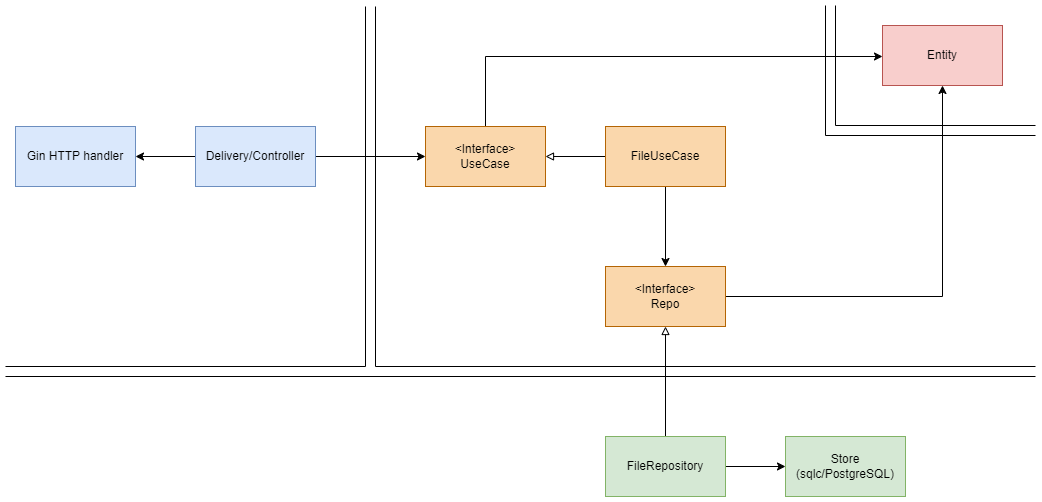

The diagram above was exported from draw.io. Its source (the exported page's mxGraphModel, read from the mxfile embedded in the PNG):
<mxGraphModel dx="1434" dy="772" grid="1" gridSize="10" guides="1" tooltips="1" connect="1" arrows="1" fold="1" page="1" pageScale="1" pageWidth="827" pageHeight="1169" math="0" shadow="0">
  <root>
    <mxCell id="0" />
    <mxCell id="1" parent="0" />
    <mxCell id="T4g7zrKCREyiVwhNeFFs-26" style="edgeStyle=orthogonalEdgeStyle;rounded=0;orthogonalLoop=1;jettySize=auto;html=1;entryX=1;entryY=0.5;entryDx=0;entryDy=0;" parent="1" source="T4g7zrKCREyiVwhNeFFs-2" target="T4g7zrKCREyiVwhNeFFs-3" edge="1">
      <mxGeometry relative="1" as="geometry" />
    </mxCell>
    <mxCell id="T4g7zrKCREyiVwhNeFFs-27" style="edgeStyle=orthogonalEdgeStyle;rounded=0;orthogonalLoop=1;jettySize=auto;html=1;entryX=0;entryY=0.5;entryDx=0;entryDy=0;" parent="1" source="T4g7zrKCREyiVwhNeFFs-2" target="T4g7zrKCREyiVwhNeFFs-19" edge="1">
      <mxGeometry relative="1" as="geometry" />
    </mxCell>
    <mxCell id="T4g7zrKCREyiVwhNeFFs-2" value="Delivery/Controller" style="rounded=0;whiteSpace=wrap;html=1;fillColor=#dae8fc;strokeColor=#6c8ebf;" parent="1" vertex="1">
      <mxGeometry x="220" y="160" width="120" height="60" as="geometry" />
    </mxCell>
    <mxCell id="T4g7zrKCREyiVwhNeFFs-3" value="Gin HTTP handler" style="rounded=0;whiteSpace=wrap;html=1;fillColor=#dae8fc;strokeColor=#6c8ebf;" parent="1" vertex="1">
      <mxGeometry x="40" y="160" width="120" height="60" as="geometry" />
    </mxCell>
    <mxCell id="T4g7zrKCREyiVwhNeFFs-5" value="" style="endArrow=none;html=1;rounded=0;" parent="1" edge="1">
      <mxGeometry width="50" height="50" relative="1" as="geometry">
        <mxPoint x="390" y="400" as="sourcePoint" />
        <mxPoint x="390" y="40" as="targetPoint" />
      </mxGeometry>
    </mxCell>
    <mxCell id="T4g7zrKCREyiVwhNeFFs-6" value="" style="endArrow=none;html=1;rounded=0;" parent="1" edge="1">
      <mxGeometry width="50" height="50" relative="1" as="geometry">
        <mxPoint x="400" y="400" as="sourcePoint" />
        <mxPoint x="400" y="40" as="targetPoint" />
      </mxGeometry>
    </mxCell>
    <mxCell id="T4g7zrKCREyiVwhNeFFs-7" value="Entity" style="rounded=0;whiteSpace=wrap;html=1;fillColor=#f8cecc;strokeColor=#b85450;" parent="1" vertex="1">
      <mxGeometry x="907" y="59" width="120" height="60" as="geometry" />
    </mxCell>
    <mxCell id="T4g7zrKCREyiVwhNeFFs-8" value="" style="endArrow=none;html=1;rounded=0;" parent="1" edge="1">
      <mxGeometry width="50" height="50" relative="1" as="geometry">
        <mxPoint x="850" y="169" as="sourcePoint" />
        <mxPoint x="850" y="39" as="targetPoint" />
      </mxGeometry>
    </mxCell>
    <mxCell id="T4g7zrKCREyiVwhNeFFs-9" value="" style="endArrow=none;html=1;rounded=0;" parent="1" edge="1">
      <mxGeometry width="50" height="50" relative="1" as="geometry">
        <mxPoint x="860" y="159" as="sourcePoint" />
        <mxPoint x="860" y="39" as="targetPoint" />
      </mxGeometry>
    </mxCell>
    <mxCell id="T4g7zrKCREyiVwhNeFFs-10" value="" style="endArrow=none;html=1;rounded=0;" parent="1" edge="1">
      <mxGeometry width="50" height="50" relative="1" as="geometry">
        <mxPoint x="1060" y="159" as="sourcePoint" />
        <mxPoint x="860" y="159" as="targetPoint" />
      </mxGeometry>
    </mxCell>
    <mxCell id="T4g7zrKCREyiVwhNeFFs-11" value="" style="endArrow=none;html=1;rounded=0;" parent="1" edge="1">
      <mxGeometry width="50" height="50" relative="1" as="geometry">
        <mxPoint x="1060" y="169" as="sourcePoint" />
        <mxPoint x="850" y="169" as="targetPoint" />
      </mxGeometry>
    </mxCell>
    <mxCell id="T4g7zrKCREyiVwhNeFFs-16" style="edgeStyle=orthogonalEdgeStyle;rounded=0;orthogonalLoop=1;jettySize=auto;html=1;" parent="1" source="T4g7zrKCREyiVwhNeFFs-12" target="T4g7zrKCREyiVwhNeFFs-13" edge="1">
      <mxGeometry relative="1" as="geometry" />
    </mxCell>
    <mxCell id="T4g7zrKCREyiVwhNeFFs-20" style="edgeStyle=orthogonalEdgeStyle;rounded=0;orthogonalLoop=1;jettySize=auto;html=1;entryX=1;entryY=0.5;entryDx=0;entryDy=0;endArrow=block;endFill=0;" parent="1" source="T4g7zrKCREyiVwhNeFFs-12" target="T4g7zrKCREyiVwhNeFFs-19" edge="1">
      <mxGeometry relative="1" as="geometry" />
    </mxCell>
    <mxCell id="T4g7zrKCREyiVwhNeFFs-21" style="edgeStyle=orthogonalEdgeStyle;rounded=0;orthogonalLoop=1;jettySize=auto;html=1;exitX=0.5;exitY=0;exitDx=0;exitDy=0;" parent="1" source="T4g7zrKCREyiVwhNeFFs-19" target="T4g7zrKCREyiVwhNeFFs-7" edge="1">
      <mxGeometry relative="1" as="geometry">
        <Array as="points">
          <mxPoint x="510" y="90" />
        </Array>
      </mxGeometry>
    </mxCell>
    <mxCell id="T4g7zrKCREyiVwhNeFFs-12" value="FileUseCase" style="rounded=0;whiteSpace=wrap;html=1;fillColor=#fad7ac;strokeColor=#b46504;" parent="1" vertex="1">
      <mxGeometry x="630" y="160" width="120" height="60" as="geometry" />
    </mxCell>
    <mxCell id="T4g7zrKCREyiVwhNeFFs-25" style="edgeStyle=orthogonalEdgeStyle;rounded=0;orthogonalLoop=1;jettySize=auto;html=1;entryX=0.5;entryY=1;entryDx=0;entryDy=0;" parent="1" source="T4g7zrKCREyiVwhNeFFs-13" target="T4g7zrKCREyiVwhNeFFs-7" edge="1">
      <mxGeometry relative="1" as="geometry" />
    </mxCell>
    <mxCell id="T4g7zrKCREyiVwhNeFFs-13" value="&amp;lt;Interface&amp;gt;&lt;br&gt;Repo" style="rounded=0;whiteSpace=wrap;html=1;fillColor=#fad7ac;strokeColor=#b46504;" parent="1" vertex="1">
      <mxGeometry x="630" y="300" width="120" height="60" as="geometry" />
    </mxCell>
    <mxCell id="T4g7zrKCREyiVwhNeFFs-14" value="" style="endArrow=none;html=1;rounded=0;" parent="1" edge="1">
      <mxGeometry width="50" height="50" relative="1" as="geometry">
        <mxPoint x="1060" y="400" as="sourcePoint" />
        <mxPoint x="400" y="400" as="targetPoint" />
      </mxGeometry>
    </mxCell>
    <mxCell id="T4g7zrKCREyiVwhNeFFs-15" value="" style="endArrow=none;html=1;rounded=0;" parent="1" edge="1">
      <mxGeometry width="50" height="50" relative="1" as="geometry">
        <mxPoint x="1060" y="410" as="sourcePoint" />
        <mxPoint x="30" y="410" as="targetPoint" />
      </mxGeometry>
    </mxCell>
    <mxCell id="T4g7zrKCREyiVwhNeFFs-18" style="edgeStyle=orthogonalEdgeStyle;rounded=0;orthogonalLoop=1;jettySize=auto;html=1;endArrow=block;endFill=0;" parent="1" source="T4g7zrKCREyiVwhNeFFs-17" target="T4g7zrKCREyiVwhNeFFs-13" edge="1">
      <mxGeometry relative="1" as="geometry" />
    </mxCell>
    <mxCell id="T4g7zrKCREyiVwhNeFFs-23" style="edgeStyle=orthogonalEdgeStyle;rounded=0;orthogonalLoop=1;jettySize=auto;html=1;entryX=0;entryY=0.5;entryDx=0;entryDy=0;" parent="1" source="T4g7zrKCREyiVwhNeFFs-17" target="T4g7zrKCREyiVwhNeFFs-22" edge="1">
      <mxGeometry relative="1" as="geometry" />
    </mxCell>
    <mxCell id="T4g7zrKCREyiVwhNeFFs-17" value="FileRepository" style="rounded=0;whiteSpace=wrap;html=1;fillColor=#d5e8d4;strokeColor=#82b366;" parent="1" vertex="1">
      <mxGeometry x="630" y="470" width="120" height="60" as="geometry" />
    </mxCell>
    <mxCell id="T4g7zrKCREyiVwhNeFFs-19" value="&amp;lt;Interface&amp;gt;&lt;br&gt;UseCase" style="rounded=0;whiteSpace=wrap;html=1;fillColor=#fad7ac;strokeColor=#b46504;" parent="1" vertex="1">
      <mxGeometry x="450" y="160" width="120" height="60" as="geometry" />
    </mxCell>
    <mxCell id="T4g7zrKCREyiVwhNeFFs-22" value="Store (sqlc/PostgreSQL)" style="rounded=0;whiteSpace=wrap;html=1;fillColor=#d5e8d4;strokeColor=#82b366;" parent="1" vertex="1">
      <mxGeometry x="810" y="470" width="120" height="60" as="geometry" />
    </mxCell>
    <mxCell id="ACXX1h_yRhRWa3L5som8-1" value="" style="endArrow=none;html=1;rounded=0;" edge="1" parent="1">
      <mxGeometry width="50" height="50" relative="1" as="geometry">
        <mxPoint x="390" y="400" as="sourcePoint" />
        <mxPoint x="30" y="400" as="targetPoint" />
      </mxGeometry>
    </mxCell>
  </root>
</mxGraphModel>